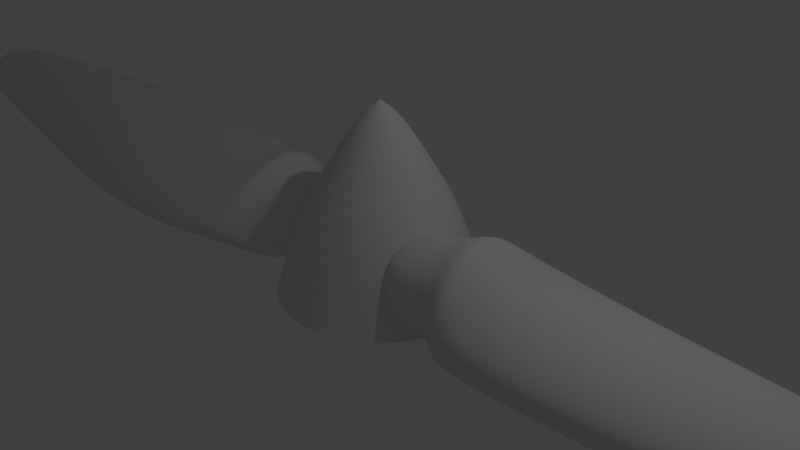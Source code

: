 # Source: propeller.blend  (saved by Blender 2.78.0; exported with 4.5.12 LTS)
import bpy
from mathutils import Matrix  # noqa: F401  (used for matrix-valued properties, if any)

bpy.ops.wm.read_factory_settings(use_empty=True)
scene = bpy.context.scene
scene.name = 'Scene'

# ---- collections
col_collection_1 = bpy.data.collections.new('Collection 1'); scene.collection.children.link(col_collection_1)

# ---- materials (node trees are filled in below, after node groups)
mat_material = bpy.data.materials.new('Material')
mat_material.alpha_threshold = 0.0
mat_material.use_transparent_shadow = False
mat_material.roughness = 0.5
mat_material.line_color = (0.0, 0.0, 0.0, 1.0)

# ---- material node trees

# ---- world
world_world = bpy.data.worlds.new('World'); scene.world = world_world
world_world.color = (0.05088, 0.05088, 0.05088)
world_world.use_sun_shadow = False
world_world.sun_shadow_jitter_overblur = 0.0
world_world.cycles.sampling_method = 'MANUAL'

# ---- cameras
cam_camera = bpy.data.cameras.new('Camera')
cam_camera.clip_end = 100.0
cam_camera.lens = 35.0
cam_camera.sensor_width = 32.0
cam_camera.sensor_height = 18.0
cam_camera.ortho_scale = 7.314
cam_camera.dof.focus_distance = 0.0
cam_camera.dof.aperture_fstop = 128.0

# ---- lights
light_lamp = bpy.data.lights.new('Lamp', 'POINT')
light_lamp.transmission_factor = 0.0
light_lamp.cutoff_distance = 30.0
light_lamp.energy = 100.0
light_lamp.shadow_buffer_clip_start = 1.001
light_lamp.shadow_soft_size = 0.1
light_lamp.shadow_maximum_resolution = 0.006
light_lamp.use_absolute_resolution = True

# ---- meshes
me_cube = bpy.data.meshes.new('Cube')
me_cube.from_pydata([(1.835, 0.9845, -0.2898), (2.038, -0.7795, -0.3644), (2.022, -0.2832, 0.6431), (1.994, -0.3696, -0.2793), (1.857, 1.083, 0.2856), (2.086, -0.9604, 0.2586), (2.087, -1.128, -0.1625), (1.775, 1.558, -0.09935), (1.485, -0.4926, -0.2899), (1.439, -0.1927, -0.544), (1.928, 0.4914, 0.5641), (1.895, 0.492, -0.2208), (4.754, -0.5021, -0.1075), (4.754, -0.9558, -0.0486), (4.754, -0.0783, 0.7337), (11.57, -0.3373, -0.03863), (4.754, 1.552, -0.5928), (4.763, 1.2, -0.06703), (4.754, -1.242, 0.2605), (4.754, -0.9165, 0.6009), (11.57, -0.1592, -0.07856), (4.754, 0.6922, 0.3959), (4.754, 0.4083, -0.345), (4.754, 0.8913, -0.5775), (8.353, -0.2588, -0.1142), (8.353, -0.5216, -0.0553), (8.353, -0.01336, 0.727), (11.92, -0.06825, -0.09942), (8.353, 0.9312, -0.5995), (8.362, 0.7271, -0.07373), (8.353, -0.6877, 0.2538), (8.353, -0.4988, 0.5942), (11.91, 0.006282, -0.0753), (8.353, 0.4329, 0.3892), (8.353, 0.2684, -0.3517), (8.353, 0.5482, -0.5842), (11.57, 0.007015, 0.4913), (11.57, 0.6468, -0.4072), (11.58, 0.5086, -0.05111), (11.57, -0.4497, 0.1707), (11.57, -0.3218, 0.4013), (11.57, 0.3093, 0.2625), (11.57, 0.1979, -0.2394), (11.57, 0.3874, -0.3969), (11.91, -0.05752, 0.1723), (11.91, -0.006153, -0.01361), (11.88, 0.3763, -0.02093), (11.89, 0.2472, 0.08104), (11.92, -0.1558, -0.04638), (11.92, -0.1592, 0.06709), (11.9, 0.1432, 0.01197), (11.89, 0.1044, 0.1536), (11.9, 0.1736, -0.05687), (11.89, 0.2782, -0.07382), (1.747, -0.2583, -0.8144), (1.813, -0.688, -0.4504), (1.809, -0.1288, 0.9248), (0.7908, -0.5731, -0.2592), (1.636, 0.9962, -0.02835), (1.676, 0.8626, 0.5213), (1.853, -0.8216, 0.0993), (1.851, -0.608, 0.6246), (0.7447, -0.2731, -0.5133), (1.742, 0.4329, 0.8854), (1.68, 0.3034, -0.8539), (1.638, 0.7826, -0.5536), (1.483, -0.1022, 0.6701), (-2.158, 0.9134, -0.3644), (1.362, 0.683, 0.004693), (1.39, 0.5898, 0.3884), (1.513, -0.5858, 0.0938), (1.512, -0.4367, 0.4605), (-1.954, -0.8505, -0.2898), (1.436, 0.2898, 0.6425), (1.393, 0.1994, -0.5716), (1.363, 0.5339, -0.362), (0.788, -0.1827, 0.7008), (0.7806, -0.2928, 0.2508), (0.6675, 0.6026, 0.0354), (0.6953, 0.5093, 0.4191), (0.8186, -0.6663, 0.1245), (0.8175, -0.5172, 0.4912), (0.7145, 0.1425, -0.08553), (0.7413, 0.2094, 0.6732), (0.6981, 0.119, -0.5409), (0.6686, 0.4535, -0.3313), (-2.142, 0.4171, 0.6431), (-2.113, 0.5036, -0.2793), (-1.977, -0.9486, 0.2856), (-2.205, 1.094, 0.2586), (-2.207, 1.262, -0.1625), (-1.895, -1.424, -0.09935), (-1.605, 0.6266, -0.2899), (-1.559, 0.3266, -0.544), (-2.048, -0.3575, 0.5641), (-2.015, -0.3581, -0.2208), (-4.873, 0.636, -0.1075), (-4.873, 1.09, -0.0486), (-4.873, 0.2123, 0.7337), (-11.69, 0.4712, -0.03863), (-4.873, -1.419, -0.5928), (-4.883, -1.066, -0.06703), (-4.873, 1.376, 0.2605), (-4.873, 1.05, 0.6009), (-11.69, 0.2932, -0.07856), (-4.873, -0.5583, 0.3959), (-4.873, -0.2743, -0.345), (-4.873, -0.7574, -0.5775), (-8.473, 0.3928, -0.1142), (-8.473, 0.6556, -0.0553), (-8.473, 0.1473, 0.727), (-12.04, 0.2022, -0.09942), (-8.473, -0.7972, -0.5995), (-8.482, -0.5932, -0.07373), (-8.473, 0.8216, 0.2538), (-8.473, 0.6328, 0.5942), (-12.03, 0.1277, -0.0753), (-8.473, -0.299, 0.3892), (-8.473, -0.1345, -0.3517), (-8.473, -0.4143, -0.5842), (-11.69, 0.1269, 0.4913), (-11.69, -0.5128, -0.4072), (-11.7, -0.3746, -0.05111), (-11.69, 0.5837, 0.1707), (-11.69, 0.4558, 0.4013), (-11.69, -0.1754, 0.2625), (-11.69, -0.06395, -0.2394), (-11.69, -0.2535, -0.3969), (-12.02, 0.1915, 0.1723), (-12.03, 0.1401, -0.01361), (-12.0, -0.2423, -0.02093), (-12.01, -0.1132, 0.08104), (-12.04, 0.2898, -0.04638), (-12.04, 0.2932, 0.06709), (-12.02, -0.009216, 0.01197), (-12.01, 0.02952, 0.1536), (-12.02, -0.03961, -0.05687), (-12.01, -0.1442, -0.07382), (-1.867, 0.3923, -0.8144), (-1.933, 0.822, -0.4504), (-1.929, 0.2627, 0.9248), (-0.9106, 0.707, -0.2592), (-1.756, -0.8622, -0.02835), (-1.796, -0.7287, 0.5213), (-1.973, 0.9555, 0.0993), (-1.971, 0.7419, 0.6246), (-0.8645, 0.4071, -0.5133), (-1.862, -0.299, 0.8854), (-1.8, -0.1694, -0.8539), (-1.758, -0.6486, -0.5536), (-1.602, 0.2362, 0.6701), (-1.482, -0.5491, 0.004693), (-1.51, -0.4558, 0.3884), (-1.633, 0.7198, 0.0938), (-1.632, 0.5707, 0.4605), (-1.556, -0.1559, 0.6425), (-1.512, -0.06548, -0.5716), (-1.483, -0.4, -0.362), (-0.9078, 0.3167, 0.7008), (-0.9004, 0.4267, 0.2508), (-0.7873, -0.4686, 0.0354), (-0.8151, -0.3754, 0.4191), (-0.9384, 0.8002, 0.1245), (-0.9373, 0.6511, 0.4912), (-0.8343, -0.00858, -0.08553), (-0.8611, -0.07544, 0.6732), (-0.8179, 0.01497, -0.5409), (-0.7884, -0.3195, -0.3313), (1.356, -0.05539, -0.5451), (1.383, 0.2148, -0.5451), (1.356, 0.4851, -0.5451), (1.277, 0.7449, -0.5451), (0.268, 1.573, -0.5451), (1.149, 0.9844, -0.5451), (-0.5323, -1.065, -0.5451), (-0.2725, -1.144, -0.5451), (-0.002236, -1.17, -0.5451), (0.268, -1.144, -0.5451), (0.5278, -1.065, -0.5451), (0.7673, -0.9369, -0.5451), (0.9772, -0.7646, -0.5451), (1.149, -0.5547, -0.5451), (-0.002236, 1.6, -0.5451), (0.9772, 1.194, -0.5451), (-0.002236, 0.2148, 2.069), (0.7673, 1.367, -0.5451), (0.5278, 1.495, -0.5451), (1.277, -0.3152, -0.5451), (-0.7718, -0.9369, -0.5451), (-0.9817, -0.7646, -0.5451), (-1.154, -0.5547, -0.5451), (-1.282, -0.3152, -0.5451), (-1.361, -0.05538, -0.5451), (-1.387, 0.2148, -0.5451), (-1.361, 0.4851, -0.5451), (-1.282, 0.7449, -0.5451), (-1.154, 0.9844, -0.5451), (-0.9817, 1.194, -0.5451), (-0.7718, 1.367, -0.5451), (-0.5323, 1.495, -0.5451), (-0.2725, 1.573, -0.5451), (0.06532, 0.5545, 1.714), (0.1329, 0.8941, 1.133), (0.2004, 1.234, 0.5711), (-0.3419, 0.1473, 1.714), (-0.6815, 0.07973, 1.133), (-1.021, 0.01217, 0.5711), (-0.1348, 0.5348, 1.714), (-0.2673, 0.8547, 1.133), (-0.3998, 1.175, 0.5711), (-0.1348, -0.1051, 1.714), (-0.2673, -0.425, 1.133), (-0.3998, -0.745, 0.5711), (0.1902, -0.07308, 1.714), (0.3825, -0.361, 1.133), (0.5749, -0.6489, 0.5711), (0.3441, 0.2148, 1.714), (0.6904, 0.2148, 1.133), (1.037, 0.2148, 0.5711), (-0.2902, 0.02246, 1.714), (-0.5781, -0.1699, 1.133), (-0.866, -0.3623, 0.5711), (0.06532, -0.1248, 1.714), (0.1329, -0.4644, 1.133), (0.2004, -0.8041, 0.5711), (-0.2471, -0.03002, 1.714), (-0.492, -0.2749, 1.133), (-0.7368, -0.5198, 0.5711), (0.2857, 0.4072, 1.714), (0.5736, 0.5996, 1.133), (0.8616, 0.792, 0.5711), (0.2857, 0.02246, 1.714), (0.5736, -0.1699, 1.133), (0.8616, -0.3623, 0.5711), (-0.3222, 0.3474, 1.714), (-0.6421, 0.4799, 1.133), (-0.962, 0.6124, 0.5711), (0.1303, 0.5348, 1.714), (0.2628, 0.8547, 1.133), (0.3953, 1.175, 0.5711), (-0.3485, 0.2148, 1.714), (-0.6948, 0.2148, 1.133), (-1.041, 0.2148, 0.5711), (-0.06979, -0.1248, 1.714), (-0.1374, -0.4644, 1.133), (-0.2049, -0.8041, 0.5711), (0.2426, 0.4597, 1.714), (0.4875, 0.7046, 1.133), (0.7324, 0.9494, 0.5711), (0.1902, 0.5028, 1.714), (0.3825, 0.7907, 1.133), (0.5749, 1.079, 0.5711), (0.3374, 0.1473, 1.714), (0.677, 0.07973, 1.133), (1.017, 0.01217, 0.5711), (0.1303, -0.1051, 1.714), (0.2628, -0.425, 1.133), (0.3953, -0.745, 0.5711), (-0.3222, 0.08233, 1.714), (-0.6421, -0.05019, 1.133), (-0.962, -0.1827, 0.5711), (-0.1946, 0.5028, 1.714), (-0.387, 0.7907, 1.133), (-0.5794, 1.079, 0.5711), (-0.1946, -0.07308, 1.714), (-0.387, -0.361, 1.133), (-0.5794, -0.6489, 0.5711), (0.3177, 0.3474, 1.714), (0.6376, 0.4799, 1.133), (0.9576, 0.6124, 0.5711), (0.2426, -0.03002, 1.714), (0.4875, -0.2749, 1.133), (0.7324, -0.5198, 0.5711), (-0.2902, 0.4072, 1.714), (-0.5781, 0.5996, 1.133), (-0.866, 0.792, 0.5711), (0.3374, 0.2824, 1.714), (0.677, 0.35, 1.133), (1.017, 0.4175, 0.5711), (-0.3419, 0.2824, 1.714), (-0.6815, 0.35, 1.133), (-1.021, 0.4175, 0.5711), (-0.002236, -0.1314, 1.714), (-0.002236, -0.4777, 1.133), (-0.002236, -0.824, 0.5711), (-0.2471, 0.4597, 1.714), (-0.492, 0.7046, 1.133), (-0.7368, 0.9494, 0.5711), (-0.002236, 1.254, 0.5711), (-0.002236, 0.9074, 1.133), (-0.002236, 0.5611, 1.714), (0.3177, 0.08233, 1.714), (0.6376, -0.05019, 1.133), (0.9576, -0.1827, 0.5711), (-0.06979, 0.5545, 1.714), (-0.1374, 0.8941, 1.133), (-0.2049, 1.234, 0.5711)], [], [(2, 10, 63, 56), (4, 7, 58, 59), (5, 2, 56, 61), (7, 0, 65, 58), (6, 5, 61, 60), (0, 11, 64, 65), (21, 14, 26, 33), (16, 17, 29, 28), (14, 19, 31, 26), (23, 16, 28, 35), (19, 18, 30, 31), (22, 23, 35, 34), (11, 0, 23, 22), (5, 6, 18, 19), (0, 7, 16, 23), (2, 5, 19, 14), (7, 4, 17, 16), (10, 2, 14, 21), (4, 10, 21, 17), (6, 1, 13, 18), (1, 3, 12, 13), (3, 11, 22, 12), (29, 33, 41, 38), (33, 26, 36, 41), (28, 29, 38, 37), (26, 31, 40, 36), (35, 28, 37, 43), (31, 30, 39, 40), (17, 21, 33, 29), (18, 13, 25, 30), (13, 12, 24, 25), (12, 22, 34, 24), (15, 20, 32, 27), (39, 15, 27, 48), (38, 41, 51, 47), (41, 36, 44, 51), (37, 38, 47, 46), (36, 40, 49, 44), (30, 25, 15, 39), (25, 24, 20, 15), (24, 34, 42, 20), (34, 35, 43, 42), (46, 47, 51, 50), (53, 46, 50, 52), (45, 44, 49, 48), (50, 51, 44, 45), (52, 50, 45, 32), (32, 45, 48, 27), (20, 42, 52, 32), (42, 43, 53, 52), (40, 39, 48, 49), (43, 37, 46, 53), (64, 54, 9, 74), (54, 55, 8, 9), (55, 60, 70, 8), (63, 59, 69, 73), (56, 63, 73, 66), (59, 58, 68, 69), (10, 4, 59, 63), (1, 6, 60, 55), (3, 1, 55, 54), (11, 3, 54, 64), (75, 74, 84, 85), (74, 9, 62, 84), (9, 8, 57, 62), (8, 70, 80, 57), (73, 69, 79, 83), (66, 73, 83, 76), (65, 64, 74, 75), (60, 61, 71, 70), (58, 65, 75, 68), (61, 56, 66, 71), (78, 82, 83, 79), (85, 84, 82, 78), (77, 80, 81, 76), (82, 77, 76, 83), (84, 62, 77, 82), (62, 57, 80, 77), (70, 71, 81, 80), (68, 75, 85, 78), (71, 66, 76, 81), (69, 68, 78, 79), (86, 94, 147, 140), (88, 91, 142, 143), (89, 86, 140, 145), (91, 72, 149, 142), (90, 89, 145, 144), (72, 95, 148, 149), (105, 98, 110, 117), (100, 101, 113, 112), (98, 103, 115, 110), (107, 100, 112, 119), (103, 102, 114, 115), (106, 107, 119, 118), (95, 72, 107, 106), (89, 90, 102, 103), (72, 91, 100, 107), (86, 89, 103, 98), (91, 88, 101, 100), (94, 86, 98, 105), (88, 94, 105, 101), (90, 67, 97, 102), (67, 87, 96, 97), (87, 95, 106, 96), (113, 117, 125, 122), (117, 110, 120, 125), (112, 113, 122, 121), (110, 115, 124, 120), (119, 112, 121, 127), (115, 114, 123, 124), (101, 105, 117, 113), (102, 97, 109, 114), (97, 96, 108, 109), (96, 106, 118, 108), (99, 104, 116, 111), (123, 99, 111, 132), (122, 125, 135, 131), (125, 120, 128, 135), (121, 122, 131, 130), (120, 124, 133, 128), (114, 109, 99, 123), (109, 108, 104, 99), (108, 118, 126, 104), (118, 119, 127, 126), (130, 131, 135, 134), (137, 130, 134, 136), (129, 128, 133, 132), (134, 135, 128, 129), (136, 134, 129, 116), (116, 129, 132, 111), (104, 126, 136, 116), (126, 127, 137, 136), (124, 123, 132, 133), (127, 121, 130, 137), (148, 138, 93, 156), (138, 139, 92, 93), (139, 144, 153, 92), (147, 143, 152, 155), (140, 147, 155, 150), (143, 142, 151, 152), (94, 88, 143, 147), (67, 90, 144, 139), (87, 67, 139, 138), (95, 87, 138, 148), (157, 156, 166, 167), (156, 93, 146, 166), (93, 92, 141, 146), (92, 153, 162, 141), (155, 152, 161, 165), (150, 155, 165, 158), (149, 148, 156, 157), (144, 145, 154, 153), (142, 149, 157, 151), (145, 140, 150, 154), (160, 164, 165, 161), (167, 166, 164, 160), (159, 162, 163, 158), (164, 159, 158, 165), (166, 146, 159, 164), (146, 141, 162, 159), (153, 154, 163, 162), (151, 157, 167, 160), (154, 150, 158, 163), (152, 151, 160, 161), (185, 251, 248, 183), (186, 239, 251, 185), (172, 203, 239, 186), (168, 254, 293, 187), (169, 218, 254, 168), (170, 278, 218, 169), (171, 269, 278, 170), (173, 230, 269, 171), (183, 248, 230, 173), (182, 288, 203, 172), (187, 293, 233, 181), (181, 233, 272, 180), (180, 272, 215, 179), (179, 215, 257, 178), (178, 257, 224, 177), (177, 224, 284, 176), (176, 284, 245, 175), (175, 245, 212, 174), (174, 212, 266, 188), (188, 266, 227, 189), (189, 227, 221, 190), (190, 221, 260, 191), (191, 260, 206, 192), (192, 206, 242, 193), (193, 242, 281, 194), (194, 281, 236, 195), (195, 236, 275, 196), (196, 275, 287, 197), (197, 287, 263, 198), (198, 263, 209, 199), (199, 209, 296, 200), (200, 296, 288, 182), (239, 203, 202, 238), (238, 202, 201, 237), (237, 201, 184), (230, 248, 247, 229), (229, 247, 246, 228), (228, 246, 184), (224, 257, 256, 223), (223, 256, 255, 222), (222, 255, 184), (221, 227, 226, 220), (220, 226, 225, 219), (219, 225, 184), (275, 236, 235, 274), (274, 235, 234, 273), (273, 234, 184), (251, 239, 238, 250), (250, 238, 237, 249), (249, 237, 184), (269, 230, 229, 268), (268, 229, 228, 267), (267, 228, 184), (257, 215, 214, 256), (256, 214, 213, 255), (255, 213, 184), (227, 266, 265, 226), (226, 265, 264, 225), (225, 264, 184), (236, 281, 280, 235), (235, 280, 279, 234), (234, 279, 184), (288, 296, 295, 289), (289, 295, 294, 290), (290, 294, 184), (248, 251, 250, 247), (247, 250, 249, 246), (246, 249, 184), (278, 269, 268, 277), (277, 268, 267, 276), (276, 267, 184), (215, 272, 271, 214), (214, 271, 270, 213), (213, 270, 184), (266, 212, 211, 265), (265, 211, 210, 264), (264, 210, 184), (281, 242, 241, 280), (280, 241, 240, 279), (279, 240, 184), (296, 209, 208, 295), (295, 208, 207, 294), (294, 207, 184), (218, 278, 277, 217), (217, 277, 276, 216), (216, 276, 184), (272, 233, 232, 271), (271, 232, 231, 270), (270, 231, 184), (212, 245, 244, 211), (211, 244, 243, 210), (210, 243, 184), (242, 206, 205, 241), (241, 205, 204, 240), (240, 204, 184), (209, 263, 262, 208), (208, 262, 261, 207), (207, 261, 184), (254, 218, 217, 253), (253, 217, 216, 252), (252, 216, 184), (233, 293, 292, 232), (232, 292, 291, 231), (231, 291, 184), (245, 284, 283, 244), (244, 283, 282, 243), (243, 282, 184), (206, 260, 259, 205), (205, 259, 258, 204), (204, 258, 184), (263, 287, 286, 262), (262, 286, 285, 261), (261, 285, 184), (293, 254, 253, 292), (292, 253, 252, 291), (291, 252, 184), (203, 288, 289, 202), (202, 289, 290, 201), (201, 290, 184), (284, 224, 223, 283), (283, 223, 222, 282), (282, 222, 184), (260, 221, 220, 259), (259, 220, 219, 258), (258, 219, 184), (287, 275, 274, 286), (286, 274, 273, 285), (285, 273, 184)])
me_cube.polygons.foreach_set('use_smooth', [1, 1, 1, 1, 1, 1, 1, 1, 1, 1, 1, 1, 1, 1, 1, 1, 1, 1, 1, 1, 1, 1, 1, 1, 1, 1, 1, 1, 1, 1, 1, 1, 1, 1, 1, 1, 1, 1, 1, 1, 1, 1, 1, 1, 1, 1, 1, 1, 1, 1, 1, 1, 1, 1, 1, 1, 1, 1, 1, 1, 1, 1, 1, 1, 1, 1, 1, 1, 1, 1, 1, 1, 1, 1, 1, 1, 1, 1, 1, 1, 1, 1, 1, 1, 1, 1, 1, 1, 1, 1, 1, 1, 1, 1, 1, 1, 1, 1, 1, 1, 1, 1, 1, 1, 1, 1, 1, 1, 1, 1, 1, 1, 1, 1, 1, 1, 1, 1, 1, 1, 1, 1, 1, 1, 1, 1, 1, 1, 1, 1, 1, 1, 1, 1, 1, 1, 1, 1, 1, 1, 1, 1, 1, 1, 1, 1, 1, 1, 1, 1, 1, 1, 1, 1, 1, 1, 1, 1, 1, 1, 1, 1, 1, 1, 0, 0, 0, 0, 0, 0, 0, 0, 0, 0, 0, 0, 0, 0, 0, 0, 0, 0, 0, 0, 0, 0, 0, 0, 0, 0, 0, 0, 0, 0, 0, 0, 0, 0, 0, 0, 0, 0, 0, 0, 0, 0, 0, 0, 0, 0, 0, 0, 0, 0, 0, 0, 0, 0, 0, 0, 0, 0, 0, 0, 0, 0, 0, 0, 0, 0, 0, 0, 0, 0, 0, 0, 0, 0, 0, 0, 0, 0, 0, 0, 0, 0, 0, 0, 0, 0, 0, 0, 0, 0, 0, 0, 0, 0, 0, 0, 0, 0, 0, 0, 0, 0, 0, 0, 0, 0, 0, 0, 0, 0, 0, 0, 0, 0, 0, 0, 0, 0, 0, 0, 0, 0, 0, 0, 0, 0, 0, 0])
me_cube.materials.append(mat_material)
me_cube.use_remesh_preserve_volume = False
me_cube.use_remesh_preserve_attributes = False
me_cube.use_mirror_vertex_groups = False
me_cube.update()

# ---- objects
ob_cube = bpy.data.objects.new('Cube', me_cube)
ob_lamp = bpy.data.objects.new('Lamp', light_lamp)
ob_camera = bpy.data.objects.new('Camera', cam_camera)

# ---- transforms, parenting, visibility, modifiers, constraints
ob_cube.location = (0.0, 0.0, 0.0)
ob_cube.lock_rotations_4d = False
ob_cube.empty_display_type = 'ARROWS'
ob_cube.lineart.crease_threshold = 0.0
_m = ob_cube.modifiers.new('Subsurf', 'SUBSURF')
_m.uv_smooth = 'PRESERVE_CORNERS'
_m.quality = 2
_m.levels = 3
_m.show_only_control_edges = False
ob_lamp.location = (4.076, 1.005, 5.904)
ob_lamp.rotation_euler = (0.6503, 0.05522, 1.866)
ob_lamp.lock_rotations_4d = False
ob_lamp.empty_display_type = 'ARROWS'
ob_lamp.color = (0.0, 0.0, 0.0, 0.0)
ob_lamp.lineart.crease_threshold = 0.0
ob_camera.location = (7.481, -6.508, 5.344)
ob_camera.rotation_euler = (1.109, 0.0, 0.8149)
ob_camera.lock_rotations_4d = False
ob_camera.empty_display_type = 'ARROWS'
ob_camera.color = (0.0, 0.0, 0.0, 0.0)
ob_camera.display_type = 'WIRE'
ob_camera.lineart.crease_threshold = 0.0

# ---- collection membership
col_collection_1.objects.link(ob_cube)
col_collection_1.objects.link(ob_lamp)
col_collection_1.objects.link(ob_camera)

# ---- scene / render settings (as saved in the file)
scene.camera = ob_camera
scene.frame_start = 1; scene.frame_end = 250; scene.frame_set(0)
scene.render.engine = 'BLENDER_EEVEE_NEXT'
scene.render.resolution_percentage = 50
scene.render.dither_intensity = 0.0
scene.cycles.use_denoising = False
scene.cycles.samples = 128
scene.cycles.sampling_pattern = 'TABULATED_SOBOL'
scene.cycles.light_sampling_threshold = 0.0
scene.cycles.use_adaptive_sampling = False
scene.cycles.use_light_tree = False
scene.cycles.blur_glossy = 0.0
scene.cycles.sample_clamp_indirect = 0.0
scene.view_settings.view_transform = 'Standard'
bpy.context.view_layer.update()
